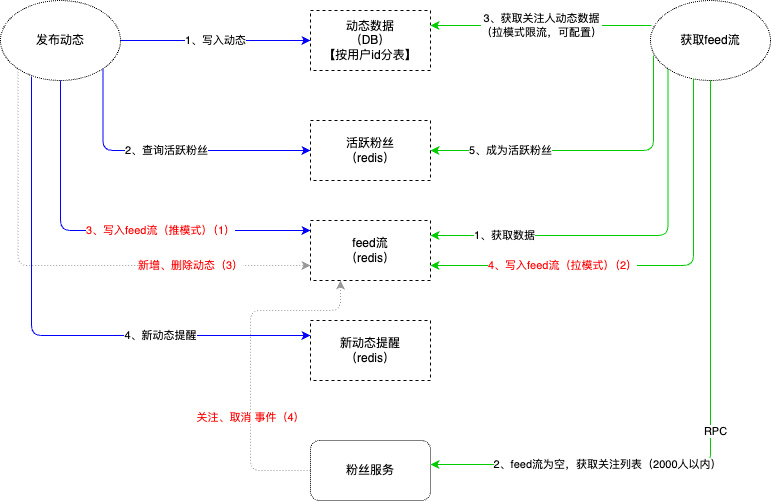

The diagram above was exported from draw.io. Its source (the exported page's mxGraphModel, read from the mxfile embedded in the PNG):
<mxGraphModel dx="1728" dy="674" grid="1" gridSize="10" guides="1" tooltips="1" connect="1" arrows="1" fold="1" page="1" pageScale="1" pageWidth="827" pageHeight="1169" math="0" shadow="0">
  <root>
    <mxCell id="0" />
    <mxCell id="1" parent="0" />
    <mxCell id="6MK_E4ewD0aysOkczJjy-1" value="动态数据&lt;br&gt;（DB）&lt;br&gt;【按用户id分表】" style="rounded=0;whiteSpace=wrap;html=1;dashed=1;" parent="1" vertex="1">
      <mxGeometry x="40" y="170" width="120" height="60" as="geometry" />
    </mxCell>
    <mxCell id="6MK_E4ewD0aysOkczJjy-2" value="发布动态" style="ellipse;whiteSpace=wrap;html=1;dashed=1;dashPattern=1 1;" parent="1" vertex="1">
      <mxGeometry x="-270" y="160" width="120" height="80" as="geometry" />
    </mxCell>
    <mxCell id="6MK_E4ewD0aysOkczJjy-3" value="1、写入动态" style="endArrow=classic;html=1;entryX=0;entryY=0.5;entryDx=0;entryDy=0;exitX=1;exitY=0.5;exitDx=0;exitDy=0;strokeColor=#0000FF;" parent="1" source="6MK_E4ewD0aysOkczJjy-2" target="6MK_E4ewD0aysOkczJjy-1" edge="1">
      <mxGeometry width="50" height="50" relative="1" as="geometry">
        <mxPoint x="80" y="110" as="sourcePoint" />
        <mxPoint x="130" y="60" as="targetPoint" />
      </mxGeometry>
    </mxCell>
    <mxCell id="6MK_E4ewD0aysOkczJjy-4" value="feed流&lt;br&gt;（redis）" style="rounded=0;whiteSpace=wrap;html=1;dashed=1;" parent="1" vertex="1">
      <mxGeometry x="40" y="380" width="120" height="60" as="geometry" />
    </mxCell>
    <mxCell id="6MK_E4ewD0aysOkczJjy-5" value="活跃粉丝&lt;br&gt;（redis）" style="rounded=0;whiteSpace=wrap;html=1;dashed=1;" parent="1" vertex="1">
      <mxGeometry x="40" y="280" width="120" height="60" as="geometry" />
    </mxCell>
    <mxCell id="6MK_E4ewD0aysOkczJjy-6" value="2、查询活跃粉丝" style="endArrow=classic;html=1;entryX=0;entryY=0.5;entryDx=0;entryDy=0;exitX=1;exitY=1;exitDx=0;exitDy=0;edgeStyle=orthogonalEdgeStyle;strokeColor=#0000FF;" parent="1" source="6MK_E4ewD0aysOkczJjy-2" target="6MK_E4ewD0aysOkczJjy-5" edge="1">
      <mxGeometry width="50" height="50" relative="1" as="geometry">
        <mxPoint x="-260" y="280" as="sourcePoint" />
        <mxPoint x="-210" y="230" as="targetPoint" />
        <Array as="points">
          <mxPoint x="-168" y="310" />
        </Array>
      </mxGeometry>
    </mxCell>
    <mxCell id="6MK_E4ewD0aysOkczJjy-7" value="&lt;font color=&quot;#ff0000&quot;&gt;3、写入feed流（推模式）（1）&lt;/font&gt;" style="endArrow=classic;html=1;exitX=0.5;exitY=1;exitDx=0;exitDy=0;edgeStyle=orthogonalEdgeStyle;strokeColor=#0000FF;" parent="1" source="6MK_E4ewD0aysOkczJjy-2" edge="1">
      <mxGeometry x="0.25" width="50" height="50" relative="1" as="geometry">
        <mxPoint x="-10" y="440" as="sourcePoint" />
        <mxPoint x="40" y="390" as="targetPoint" />
        <Array as="points">
          <mxPoint x="-210" y="390" />
        </Array>
        <mxPoint as="offset" />
      </mxGeometry>
    </mxCell>
    <mxCell id="6MK_E4ewD0aysOkczJjy-8" value="获取feed流" style="ellipse;whiteSpace=wrap;html=1;dashed=1;dashPattern=1 1;" parent="1" vertex="1">
      <mxGeometry x="380" y="160" width="120" height="80" as="geometry" />
    </mxCell>
    <mxCell id="6MK_E4ewD0aysOkczJjy-9" value="1、获取数据" style="endArrow=classic;html=1;entryX=1;entryY=0.25;entryDx=0;entryDy=0;exitX=0;exitY=1;exitDx=0;exitDy=0;edgeStyle=orthogonalEdgeStyle;strokeColor=#00CC00;" parent="1" source="6MK_E4ewD0aysOkczJjy-8" target="6MK_E4ewD0aysOkczJjy-4" edge="1">
      <mxGeometry x="0.6322" width="50" height="50" relative="1" as="geometry">
        <mxPoint x="400" y="320" as="sourcePoint" />
        <mxPoint x="450" y="270" as="targetPoint" />
        <Array as="points">
          <mxPoint x="398" y="395" />
        </Array>
        <mxPoint as="offset" />
      </mxGeometry>
    </mxCell>
    <mxCell id="6MK_E4ewD0aysOkczJjy-10" value="粉丝服务" style="rounded=1;whiteSpace=wrap;html=1;dashed=1;dashPattern=1 1;" parent="1" vertex="1">
      <mxGeometry x="40" y="600" width="120" height="60" as="geometry" />
    </mxCell>
    <mxCell id="6MK_E4ewD0aysOkczJjy-11" value="2、feed流为空，获取关注列表（2000人以内）" style="endArrow=classic;html=1;strokeColor=#00CC00;entryX=1;entryY=0.4;entryDx=0;entryDy=0;entryPerimeter=0;exitX=0.5;exitY=1;exitDx=0;exitDy=0;edgeStyle=orthogonalEdgeStyle;" parent="1" source="6MK_E4ewD0aysOkczJjy-8" target="6MK_E4ewD0aysOkczJjy-10" edge="1">
      <mxGeometry x="0.4681" width="50" height="50" relative="1" as="geometry">
        <mxPoint x="430" y="320" as="sourcePoint" />
        <mxPoint x="480" y="270" as="targetPoint" />
        <Array as="points">
          <mxPoint x="440" y="624" />
        </Array>
        <mxPoint as="offset" />
      </mxGeometry>
    </mxCell>
    <mxCell id="6MK_E4ewD0aysOkczJjy-12" value="RPC" style="edgeLabel;html=1;align=center;verticalAlign=middle;resizable=0;points=[];" parent="6MK_E4ewD0aysOkczJjy-11" vertex="1" connectable="0">
      <mxGeometry x="0.0542" y="4" relative="1" as="geometry">
        <mxPoint as="offset" />
      </mxGeometry>
    </mxCell>
    <mxCell id="6MK_E4ewD0aysOkczJjy-13" value="3、获取关注人动态数据&lt;br&gt;（拉模式限流，可配置）" style="endArrow=classic;html=1;strokeColor=#00CC00;exitX=0.008;exitY=0.313;exitDx=0;exitDy=0;entryX=1;entryY=0.25;entryDx=0;entryDy=0;exitPerimeter=0;" parent="1" source="6MK_E4ewD0aysOkczJjy-8" target="6MK_E4ewD0aysOkczJjy-1" edge="1">
      <mxGeometry width="50" height="50" relative="1" as="geometry">
        <mxPoint x="270" y="170" as="sourcePoint" />
        <mxPoint x="320" y="120" as="targetPoint" />
      </mxGeometry>
    </mxCell>
    <mxCell id="6MK_E4ewD0aysOkczJjy-14" value="&lt;font color=&quot;#ff0000&quot;&gt;4、写入feed流（拉模式）（2）&lt;/font&gt;" style="endArrow=classic;html=1;strokeColor=#00CC00;entryX=1;entryY=0.75;entryDx=0;entryDy=0;edgeStyle=orthogonalEdgeStyle;exitX=0.358;exitY=0.975;exitDx=0;exitDy=0;exitPerimeter=0;" parent="1" source="6MK_E4ewD0aysOkczJjy-8" target="6MK_E4ewD0aysOkczJjy-4" edge="1">
      <mxGeometry x="0.4131" width="50" height="50" relative="1" as="geometry">
        <mxPoint x="418" y="290" as="sourcePoint" />
        <mxPoint x="360" y="260" as="targetPoint" />
        <Array as="points">
          <mxPoint x="423" y="425" />
        </Array>
        <mxPoint as="offset" />
      </mxGeometry>
    </mxCell>
    <mxCell id="6MK_E4ewD0aysOkczJjy-15" value="5、成为活跃粉丝" style="endArrow=classic;html=1;strokeColor=#00CC00;exitX=0.025;exitY=0.688;exitDx=0;exitDy=0;exitPerimeter=0;entryX=1;entryY=0.5;entryDx=0;entryDy=0;edgeStyle=orthogonalEdgeStyle;" parent="1" source="6MK_E4ewD0aysOkczJjy-8" target="6MK_E4ewD0aysOkczJjy-5" edge="1">
      <mxGeometry x="0.4968" width="50" height="50" relative="1" as="geometry">
        <mxPoint x="280" y="280" as="sourcePoint" />
        <mxPoint x="330" y="230" as="targetPoint" />
        <Array as="points">
          <mxPoint x="383" y="310" />
        </Array>
        <mxPoint as="offset" />
      </mxGeometry>
    </mxCell>
    <mxCell id="6MK_E4ewD0aysOkczJjy-16" value="&lt;font color=&quot;#ff0000&quot;&gt;新增、删除动态（3）&lt;/font&gt;" style="endArrow=classic;html=1;entryX=0;entryY=0.75;entryDx=0;entryDy=0;strokeColor=#999999;dashed=1;dashPattern=1 2;exitX=0;exitY=1;exitDx=0;exitDy=0;edgeStyle=orthogonalEdgeStyle;" parent="1" source="6MK_E4ewD0aysOkczJjy-2" target="6MK_E4ewD0aysOkczJjy-4" edge="1">
      <mxGeometry x="0.5093" width="50" height="50" relative="1" as="geometry">
        <mxPoint x="-210" y="420" as="sourcePoint" />
        <mxPoint x="-280" y="350" as="targetPoint" />
        <Array as="points">
          <mxPoint x="-252" y="425" />
        </Array>
        <mxPoint as="offset" />
      </mxGeometry>
    </mxCell>
    <mxCell id="6MK_E4ewD0aysOkczJjy-17" value="&lt;font color=&quot;#ff0000&quot;&gt;关注、取消 事件（4）&lt;/font&gt;" style="endArrow=classic;html=1;dashed=1;dashPattern=1 2;strokeColor=#999999;exitX=0;exitY=0.5;exitDx=0;exitDy=0;entryX=0.25;entryY=1;entryDx=0;entryDy=0;edgeStyle=orthogonalEdgeStyle;" parent="1" source="6MK_E4ewD0aysOkczJjy-10" target="6MK_E4ewD0aysOkczJjy-4" edge="1">
      <mxGeometry x="-0.3333" width="50" height="50" relative="1" as="geometry">
        <mxPoint x="-130" y="530" as="sourcePoint" />
        <mxPoint x="-80" y="480" as="targetPoint" />
        <Array as="points">
          <mxPoint x="-20" y="630" />
          <mxPoint x="-20" y="470" />
          <mxPoint x="70" y="470" />
        </Array>
        <mxPoint as="offset" />
      </mxGeometry>
    </mxCell>
    <mxCell id="6MK_E4ewD0aysOkczJjy-18" value="新动态提醒&lt;br&gt;（redis）" style="rounded=0;whiteSpace=wrap;html=1;dashed=1;" parent="1" vertex="1">
      <mxGeometry x="40" y="480" width="120" height="60" as="geometry" />
    </mxCell>
    <mxCell id="6MK_E4ewD0aysOkczJjy-19" value="4、新动态提醒" style="endArrow=classic;html=1;entryX=0;entryY=0.25;entryDx=0;entryDy=0;exitX=0.258;exitY=0.95;exitDx=0;exitDy=0;exitPerimeter=0;edgeStyle=orthogonalEdgeStyle;strokeColor=#0000FF;" parent="1" source="6MK_E4ewD0aysOkczJjy-2" target="6MK_E4ewD0aysOkczJjy-18" edge="1">
      <mxGeometry x="0.4424" width="50" height="50" relative="1" as="geometry">
        <mxPoint x="-330" y="450" as="sourcePoint" />
        <mxPoint x="-280" y="400" as="targetPoint" />
        <Array as="points">
          <mxPoint x="-239" y="495" />
        </Array>
        <mxPoint as="offset" />
      </mxGeometry>
    </mxCell>
  </root>
</mxGraphModel>